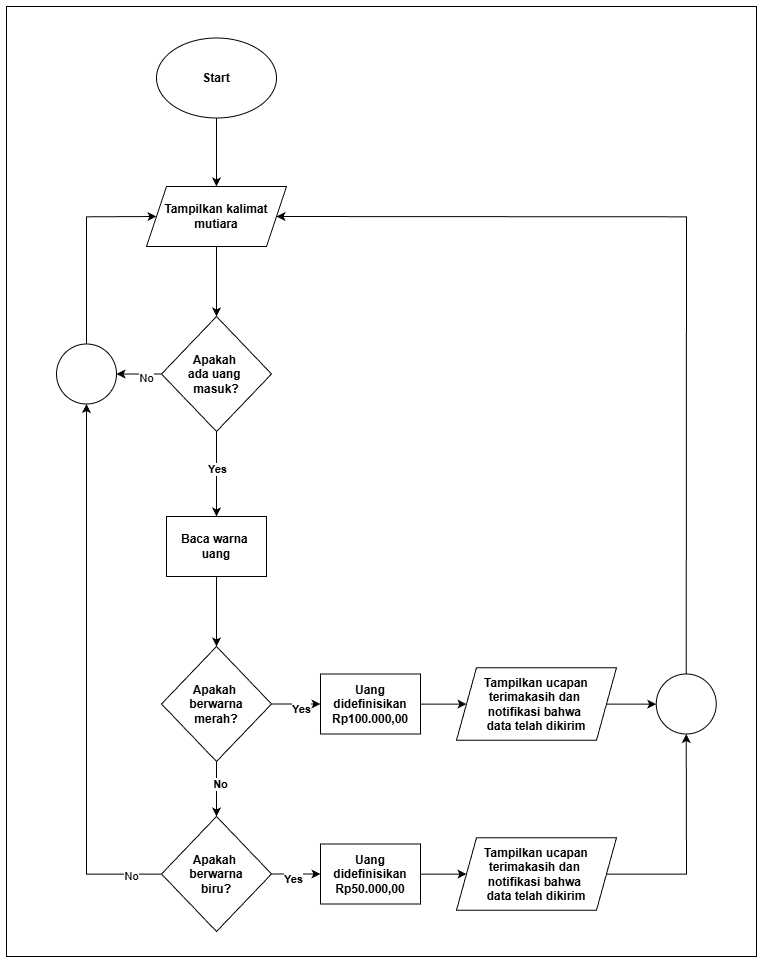

The diagram above was exported from draw.io. Its source (the exported page's mxGraphModel, read from the mxfile embedded in the PNG):
<mxGraphModel dx="5240" dy="3007" grid="1" gridSize="10" guides="1" tooltips="1" connect="1" arrows="1" fold="1" page="1" pageScale="1" pageWidth="827" pageHeight="1169" math="0" shadow="0">
  <root>
    <mxCell id="0" />
    <mxCell id="1" parent="0" />
    <mxCell id="aiAQT94V4i394WNKqu36-3" parent="1" style="rounded=0;whiteSpace=wrap;html=1;" value="" vertex="1">
      <mxGeometry height="950" width="750" x="470" y="490" as="geometry" />
    </mxCell>
    <mxCell id="aiAQT94V4i394WNKqu36-4" edge="1" parent="1" source="aiAQT94V4i394WNKqu36-5" style="edgeStyle=orthogonalEdgeStyle;rounded=0;orthogonalLoop=1;jettySize=auto;html=1;" target="aiAQT94V4i394WNKqu36-7" value="">
      <mxGeometry relative="1" as="geometry" />
    </mxCell>
    <mxCell id="aiAQT94V4i394WNKqu36-5" parent="1" style="ellipse;whiteSpace=wrap;html=1;fontStyle=1" value="Start" vertex="1">
      <mxGeometry height="80" width="120" x="620" y="521.5" as="geometry" />
    </mxCell>
    <mxCell id="aiAQT94V4i394WNKqu36-6" edge="1" parent="1" source="aiAQT94V4i394WNKqu36-7" style="edgeStyle=orthogonalEdgeStyle;rounded=0;orthogonalLoop=1;jettySize=auto;html=1;" target="aiAQT94V4i394WNKqu36-24" value="">
      <mxGeometry relative="1" as="geometry" />
    </mxCell>
    <mxCell id="aiAQT94V4i394WNKqu36-7" parent="1" style="shape=parallelogram;perimeter=parallelogramPerimeter;whiteSpace=wrap;html=1;fixedSize=1;fontStyle=1" value="Tampilkan kalimat mutiara" vertex="1">
      <mxGeometry height="60" width="140" x="610" y="670" as="geometry" />
    </mxCell>
    <mxCell id="aiAQT94V4i394WNKqu36-8" edge="1" parent="1" source="aiAQT94V4i394WNKqu36-12" style="edgeStyle=orthogonalEdgeStyle;rounded=0;orthogonalLoop=1;jettySize=auto;html=1;fontStyle=1" target="aiAQT94V4i394WNKqu36-17" value="">
      <mxGeometry relative="1" as="geometry" />
    </mxCell>
    <mxCell id="aiAQT94V4i394WNKqu36-9" connectable="0" parent="aiAQT94V4i394WNKqu36-8" style="edgeLabel;html=1;align=center;verticalAlign=middle;resizable=0;points=[];fontStyle=1" value="No" vertex="1">
      <mxGeometry relative="1" x="-0.1798" y="1" as="geometry">
        <mxPoint as="offset" />
      </mxGeometry>
    </mxCell>
    <mxCell id="aiAQT94V4i394WNKqu36-10" edge="1" parent="1" source="aiAQT94V4i394WNKqu36-12" style="edgeStyle=orthogonalEdgeStyle;rounded=0;orthogonalLoop=1;jettySize=auto;html=1;fontStyle=1" target="aiAQT94V4i394WNKqu36-28" value="">
      <mxGeometry relative="1" as="geometry" />
    </mxCell>
    <mxCell id="aiAQT94V4i394WNKqu36-11" connectable="0" parent="aiAQT94V4i394WNKqu36-10" style="edgeLabel;html=1;align=center;verticalAlign=middle;resizable=0;points=[];fontStyle=1" value="Yes" vertex="1">
      <mxGeometry relative="1" x="0.0204" y="-2" as="geometry">
        <mxPoint as="offset" />
      </mxGeometry>
    </mxCell>
    <mxCell id="aiAQT94V4i394WNKqu36-12" parent="1" style="rhombus;whiteSpace=wrap;html=1;fontStyle=1" value="Apakah&amp;nbsp;&lt;div&gt;berwarna&lt;br&gt;merah?&lt;/div&gt;" vertex="1">
      <mxGeometry height="115" width="110" x="625" y="1130" as="geometry" />
    </mxCell>
    <mxCell id="aiAQT94V4i394WNKqu36-13" edge="1" parent="1" source="aiAQT94V4i394WNKqu36-17" style="edgeStyle=orthogonalEdgeStyle;rounded=0;orthogonalLoop=1;jettySize=auto;html=1;fontStyle=1" target="aiAQT94V4i394WNKqu36-30" value="">
      <mxGeometry relative="1" as="geometry" />
    </mxCell>
    <mxCell id="aiAQT94V4i394WNKqu36-14" connectable="0" parent="aiAQT94V4i394WNKqu36-13" style="edgeLabel;html=1;align=center;verticalAlign=middle;resizable=0;points=[];fontStyle=1" value="Yes" vertex="1">
      <mxGeometry relative="1" x="-0.11" y="-2" as="geometry">
        <mxPoint x="-1" as="offset" />
      </mxGeometry>
    </mxCell>
    <mxCell id="aiAQT94V4i394WNKqu36-15" edge="1" parent="1" source="aiAQT94V4i394WNKqu36-17" style="edgeStyle=orthogonalEdgeStyle;rounded=0;orthogonalLoop=1;jettySize=auto;html=1;entryX=0.5;entryY=1;entryDx=0;entryDy=0;" target="aiAQT94V4i394WNKqu36-36" value="">
      <mxGeometry relative="1" as="geometry">
        <mxPoint x="490" y="1357.5" as="targetPoint" />
      </mxGeometry>
    </mxCell>
    <mxCell id="aiAQT94V4i394WNKqu36-16" connectable="0" parent="aiAQT94V4i394WNKqu36-15" style="edgeLabel;html=1;align=center;verticalAlign=middle;resizable=0;points=[];" value="No" vertex="1">
      <mxGeometry relative="1" x="-0.8673" y="-1" as="geometry">
        <mxPoint as="offset" />
      </mxGeometry>
    </mxCell>
    <mxCell id="aiAQT94V4i394WNKqu36-17" parent="1" style="rhombus;whiteSpace=wrap;html=1;fontStyle=1" value="Apakah&amp;nbsp;&lt;div&gt;berwarna&lt;br&gt;biru?&lt;/div&gt;" vertex="1">
      <mxGeometry height="115" width="110" x="625" y="1300" as="geometry" />
    </mxCell>
    <mxCell id="aiAQT94V4i394WNKqu36-18" edge="1" parent="1" source="aiAQT94V4i394WNKqu36-19" style="edgeStyle=orthogonalEdgeStyle;rounded=0;orthogonalLoop=1;jettySize=auto;html=1;" target="aiAQT94V4i394WNKqu36-34" value="">
      <mxGeometry relative="1" as="geometry" />
    </mxCell>
    <mxCell id="aiAQT94V4i394WNKqu36-19" parent="1" style="shape=parallelogram;perimeter=parallelogramPerimeter;whiteSpace=wrap;html=1;fixedSize=1;fontStyle=1" value="Tampilkan ucapan terimakasih dan&amp;nbsp;&lt;div&gt;notifikasi bahwa&amp;nbsp;&lt;/div&gt;&lt;div&gt;data telah dikirim&lt;/div&gt;" vertex="1">
      <mxGeometry height="72.5" width="160" x="920" y="1151.25" as="geometry" />
    </mxCell>
    <mxCell id="aiAQT94V4i394WNKqu36-20" edge="1" parent="1" source="aiAQT94V4i394WNKqu36-24" style="edgeStyle=orthogonalEdgeStyle;rounded=0;orthogonalLoop=1;jettySize=auto;html=1;fontStyle=1" target="aiAQT94V4i394WNKqu36-26" value="">
      <mxGeometry relative="1" as="geometry" />
    </mxCell>
    <mxCell id="aiAQT94V4i394WNKqu36-21" connectable="0" parent="aiAQT94V4i394WNKqu36-20" style="edgeLabel;html=1;align=center;verticalAlign=middle;resizable=0;points=[];fontStyle=1" value="Yes" vertex="1">
      <mxGeometry relative="1" x="-0.2127" y="-2" as="geometry">
        <mxPoint y="1" as="offset" />
      </mxGeometry>
    </mxCell>
    <mxCell id="aiAQT94V4i394WNKqu36-22" edge="1" parent="1" source="aiAQT94V4i394WNKqu36-24" style="edgeStyle=orthogonalEdgeStyle;rounded=0;orthogonalLoop=1;jettySize=auto;html=1;" target="aiAQT94V4i394WNKqu36-36" value="">
      <mxGeometry relative="1" as="geometry" />
    </mxCell>
    <mxCell id="aiAQT94V4i394WNKqu36-23" connectable="0" parent="aiAQT94V4i394WNKqu36-22" style="edgeLabel;html=1;align=center;verticalAlign=middle;resizable=0;points=[];" value="No" vertex="1">
      <mxGeometry relative="1" x="-0.4043" y="1" as="geometry">
        <mxPoint x="-5" as="offset" />
      </mxGeometry>
    </mxCell>
    <mxCell id="aiAQT94V4i394WNKqu36-24" parent="1" style="rhombus;whiteSpace=wrap;html=1;fontStyle=1" value="Apakah&amp;nbsp;&lt;div&gt;ada uang&amp;nbsp;&lt;/div&gt;&lt;div&gt;masuk?&lt;/div&gt;" vertex="1">
      <mxGeometry height="115" width="110" x="625" y="800" as="geometry" />
    </mxCell>
    <mxCell id="aiAQT94V4i394WNKqu36-25" edge="1" parent="1" source="aiAQT94V4i394WNKqu36-26" style="edgeStyle=orthogonalEdgeStyle;rounded=0;orthogonalLoop=1;jettySize=auto;html=1;fontStyle=1" target="aiAQT94V4i394WNKqu36-12" value="">
      <mxGeometry relative="1" as="geometry" />
    </mxCell>
    <mxCell id="aiAQT94V4i394WNKqu36-26" parent="1" style="rounded=0;whiteSpace=wrap;html=1;fontStyle=1" value="Baca warna&amp;nbsp;&lt;div&gt;uang&lt;/div&gt;" vertex="1">
      <mxGeometry height="60" width="100" x="630" y="1000" as="geometry" />
    </mxCell>
    <mxCell id="aiAQT94V4i394WNKqu36-27" edge="1" parent="1" source="aiAQT94V4i394WNKqu36-28" style="edgeStyle=orthogonalEdgeStyle;rounded=0;orthogonalLoop=1;jettySize=auto;html=1;fontStyle=1" target="aiAQT94V4i394WNKqu36-19" value="">
      <mxGeometry relative="1" as="geometry" />
    </mxCell>
    <mxCell id="aiAQT94V4i394WNKqu36-28" parent="1" style="rounded=0;whiteSpace=wrap;html=1;fontStyle=1" value="Uang didefinisikan Rp100.000,00" vertex="1">
      <mxGeometry height="60" width="100" x="784" y="1157.5" as="geometry" />
    </mxCell>
    <mxCell id="aiAQT94V4i394WNKqu36-29" edge="1" parent="1" source="aiAQT94V4i394WNKqu36-30" style="edgeStyle=orthogonalEdgeStyle;rounded=0;orthogonalLoop=1;jettySize=auto;html=1;" target="aiAQT94V4i394WNKqu36-32" value="">
      <mxGeometry relative="1" as="geometry" />
    </mxCell>
    <mxCell id="aiAQT94V4i394WNKqu36-30" parent="1" style="rounded=0;whiteSpace=wrap;html=1;fontStyle=1" value="Uang didefinisikan Rp50.000,00" vertex="1">
      <mxGeometry height="60" width="100" x="784" y="1327.5" as="geometry" />
    </mxCell>
    <mxCell id="aiAQT94V4i394WNKqu36-31" edge="1" parent="1" source="aiAQT94V4i394WNKqu36-32" style="edgeStyle=orthogonalEdgeStyle;rounded=0;orthogonalLoop=1;jettySize=auto;html=1;" target="aiAQT94V4i394WNKqu36-34" value="">
      <mxGeometry relative="1" as="geometry" />
    </mxCell>
    <mxCell id="aiAQT94V4i394WNKqu36-32" parent="1" style="shape=parallelogram;perimeter=parallelogramPerimeter;whiteSpace=wrap;html=1;fixedSize=1;fontStyle=1" value="Tampilkan ucapan terimakasih dan&amp;nbsp;&lt;div&gt;notifikasi bahwa&amp;nbsp;&lt;/div&gt;&lt;div&gt;data telah dikirim&lt;/div&gt;" vertex="1">
      <mxGeometry height="72.5" width="160" x="920" y="1321.25" as="geometry" />
    </mxCell>
    <mxCell id="aiAQT94V4i394WNKqu36-33" edge="1" parent="1" source="aiAQT94V4i394WNKqu36-34" style="edgeStyle=orthogonalEdgeStyle;rounded=0;orthogonalLoop=1;jettySize=auto;html=1;entryX=1;entryY=0.5;entryDx=0;entryDy=0;" target="aiAQT94V4i394WNKqu36-7" value="">
      <mxGeometry relative="1" as="geometry">
        <Array as="points">
          <mxPoint x="1150" y="700" />
        </Array>
        <mxPoint x="1149.75" y="1047.5" as="targetPoint" />
      </mxGeometry>
    </mxCell>
    <mxCell id="aiAQT94V4i394WNKqu36-34" parent="1" style="ellipse;whiteSpace=wrap;html=1;aspect=fixed;" value="" vertex="1">
      <mxGeometry height="60" width="60" x="1119.75" y="1157.5" as="geometry" />
    </mxCell>
    <mxCell id="aiAQT94V4i394WNKqu36-35" edge="1" parent="1" source="aiAQT94V4i394WNKqu36-36" style="edgeStyle=orthogonalEdgeStyle;rounded=0;orthogonalLoop=1;jettySize=auto;html=1;entryX=0;entryY=0.5;entryDx=0;entryDy=0;" target="aiAQT94V4i394WNKqu36-7" value="">
      <mxGeometry relative="1" as="geometry">
        <Array as="points">
          <mxPoint x="550" y="700" />
        </Array>
        <mxPoint x="550" y="717.5000000000002" as="targetPoint" />
      </mxGeometry>
    </mxCell>
    <mxCell id="aiAQT94V4i394WNKqu36-36" parent="1" style="ellipse;whiteSpace=wrap;html=1;aspect=fixed;" value="" vertex="1">
      <mxGeometry height="60" width="60" x="520" y="827.5" as="geometry" />
    </mxCell>
  </root>
</mxGraphModel>